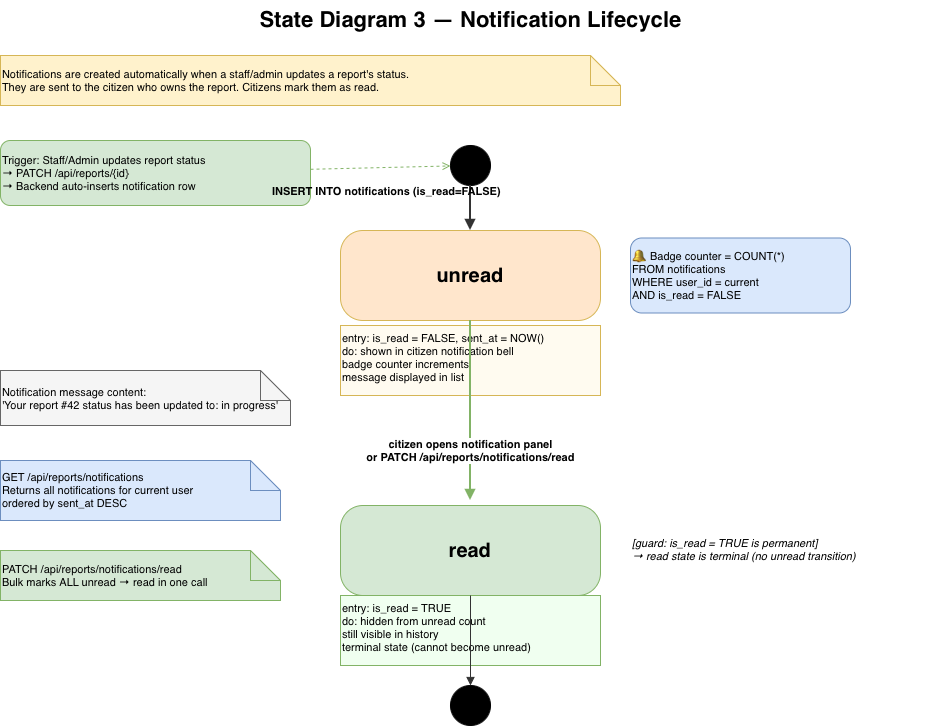

The diagram above was exported from draw.io. Its source (the exported page's mxGraphModel, read from the mxfile embedded in the PNG):
<mxGraphModel dx="1334" dy="931" grid="1" gridSize="10" guides="1" tooltips="1" connect="1" arrows="1" fold="1" page="1" pageScale="1" pageWidth="827" pageHeight="1169" math="0" shadow="0">
  <root>
    <mxCell id="0" />
    <mxCell id="1" parent="0" />
    <mxCell id="RThbPmxgpsbQSfJoknsy-873" parent="1" style="text;html=1;strokeColor=none;fillColor=none;align=center;fontSize=22;fontStyle=1;" value="State Diagram 3 — Notification Lifecycle" vertex="1">
      <mxGeometry height="45" width="900" x="100" y="20" as="geometry" />
    </mxCell>
    <mxCell id="RThbPmxgpsbQSfJoknsy-874" parent="1" style="shape=note;whiteSpace=wrap;html=1;fillColor=#fff2cc;strokeColor=#d6b656;fontSize=11;align=left;" value="Notifications are created automatically when a staff/admin updates a report's status.&#10;They are sent to the citizen who owns the report. Citizens mark them as read." vertex="1">
      <mxGeometry height="50" width="620" x="80" y="75" as="geometry" />
    </mxCell>
    <mxCell id="RThbPmxgpsbQSfJoknsy-875" parent="1" style="rounded=1;whiteSpace=wrap;html=1;fillColor=#d5e8d4;strokeColor=#82b366;fontSize=11;align=left;" value="Trigger: Staff/Admin updates report status&#10;→ PATCH /api/reports/{id}&#10;→ Backend auto-inserts notification row" vertex="1">
      <mxGeometry height="65" width="310" x="80" y="160" as="geometry" />
    </mxCell>
    <mxCell id="RThbPmxgpsbQSfJoknsy-876" parent="1" style="ellipse;aspect=fixed;fillColor=#000000;strokeColor=#000000;" value="" vertex="1">
      <mxGeometry height="40" width="40" x="530" y="165" as="geometry" />
    </mxCell>
    <mxCell id="RThbPmxgpsbQSfJoknsy-877" parent="1" style="rounded=1;whiteSpace=wrap;html=1;fillColor=#ffe6cc;strokeColor=#d6b656;fontSize=20;fontStyle=1;arcSize=25;" value="unread" vertex="1">
      <mxGeometry height="90" width="260" x="420" y="250" as="geometry" />
    </mxCell>
    <mxCell id="RThbPmxgpsbQSfJoknsy-878" parent="1" style="text;html=1;strokeColor=#d6b656;fillColor=#fffbf0;fontSize=11;align=left;" value="entry: is_read = FALSE, sent_at = NOW()&#10;do: shown in citizen notification bell&#10;    badge counter increments&#10;    message displayed in list" vertex="1">
      <mxGeometry height="70" width="260" x="420" y="345" as="geometry" />
    </mxCell>
    <mxCell id="RThbPmxgpsbQSfJoknsy-879" parent="1" style="rounded=1;whiteSpace=wrap;html=1;fillColor=#dae8fc;strokeColor=#6c8ebf;fontSize=11;align=left;" value="🔔 Badge counter = COUNT(*)&#10;FROM notifications&#10;WHERE user_id = current&#10;AND is_read = FALSE" vertex="1">
      <mxGeometry height="75" width="220" x="710" y="257.5" as="geometry" />
    </mxCell>
    <mxCell id="RThbPmxgpsbQSfJoknsy-880" parent="1" style="rounded=1;whiteSpace=wrap;html=1;fillColor=#d5e8d4;strokeColor=#82b366;fontSize=20;fontStyle=1;arcSize=25;" value="read" vertex="1">
      <mxGeometry height="90" width="260" x="420" y="525" as="geometry" />
    </mxCell>
    <mxCell id="RThbPmxgpsbQSfJoknsy-881" parent="1" style="text;html=1;strokeColor=#82b366;fillColor=#f0fff0;fontSize=11;align=left;" value="entry: is_read = TRUE&#10;do: hidden from unread count&#10;    still visible in history&#10;    terminal state (cannot become unread)" vertex="1">
      <mxGeometry height="70" width="260" x="420" y="615" as="geometry" />
    </mxCell>
    <mxCell id="RThbPmxgpsbQSfJoknsy-882" parent="1" style="shape=doubleEllipse;aspect=fixed;fillColor=#000000;strokeColor=#000000;" value="" vertex="1">
      <mxGeometry height="40" width="40" x="530" y="705" as="geometry" />
    </mxCell>
    <mxCell id="RThbPmxgpsbQSfJoknsy-883" edge="1" parent="1" source="RThbPmxgpsbQSfJoknsy-876" style="html=1;endArrow=block;endFill=1;strokeColor=#333;strokeWidth=2;" target="RThbPmxgpsbQSfJoknsy-877" value="">
      <mxGeometry relative="1" as="geometry" />
    </mxCell>
    <mxCell id="RThbPmxgpsbQSfJoknsy-884" parent="1" style="text;html=1;strokeColor=none;fillColor=none;fontSize=11;fontStyle=1;" value="INSERT INTO notifications (is_read=FALSE)" vertex="1">
      <mxGeometry height="20" width="300" x="350" y="198" as="geometry" />
    </mxCell>
    <mxCell id="RThbPmxgpsbQSfJoknsy-885" edge="1" parent="1" source="RThbPmxgpsbQSfJoknsy-875" style="html=1;endArrow=open;endFill=0;dashed=1;strokeColor=#82b366;strokeWidth=1;" target="RThbPmxgpsbQSfJoknsy-876" value="">
      <mxGeometry relative="1" as="geometry" />
    </mxCell>
    <mxCell id="RThbPmxgpsbQSfJoknsy-886" edge="1" parent="1" source="RThbPmxgpsbQSfJoknsy-877" style="html=1;endArrow=block;endFill=1;strokeColor=#82b366;strokeWidth=2;fontStyle=1;fontSize=11;" value="citizen opens notification panel&#10;or PATCH /api/reports/notifications/read">
      <mxGeometry relative="1" x="0.4444" as="geometry">
        <mxPoint as="offset" />
        <Array as="points" />
        <mxPoint x="550" y="520" as="targetPoint" />
      </mxGeometry>
    </mxCell>
    <mxCell id="RThbPmxgpsbQSfJoknsy-887" parent="1" style="text;html=1;strokeColor=none;fillColor=none;fontSize=11;fontStyle=2;align=left;" value="[guard: is_read = TRUE is permanent]&#10;→ read state is terminal (no unread transition)" vertex="1">
      <mxGeometry height="40" width="300" x="710" y="550" as="geometry" />
    </mxCell>
    <mxCell id="RThbPmxgpsbQSfJoknsy-888" edge="1" parent="1" source="RThbPmxgpsbQSfJoknsy-880" style="html=1;endArrow=block;endFill=1;strokeColor=#333;" target="RThbPmxgpsbQSfJoknsy-882" value="">
      <mxGeometry relative="1" as="geometry" />
    </mxCell>
    <mxCell id="RThbPmxgpsbQSfJoknsy-889" parent="1" style="shape=note;whiteSpace=wrap;html=1;fillColor=#f5f5f5;strokeColor=#666;fontSize=11;align=left;" value="Notification message content:&#10;'Your report #42 status has been updated to: in progress'" vertex="1">
      <mxGeometry height="55" width="290" x="80" y="390" as="geometry" />
    </mxCell>
    <mxCell id="RThbPmxgpsbQSfJoknsy-890" parent="1" style="shape=note;whiteSpace=wrap;html=1;fillColor=#dae8fc;strokeColor=#6c8ebf;fontSize=11;align=left;" value="GET /api/reports/notifications&#10;Returns all notifications for current user&#10;ordered by sent_at DESC" vertex="1">
      <mxGeometry height="60" width="280" x="80" y="480" as="geometry" />
    </mxCell>
    <mxCell id="RThbPmxgpsbQSfJoknsy-891" parent="1" style="shape=note;whiteSpace=wrap;html=1;fillColor=#d5e8d4;strokeColor=#82b366;fontSize=11;align=left;" value="PATCH /api/reports/notifications/read&#10;Bulk marks ALL unread → read in one call" vertex="1">
      <mxGeometry height="50" width="280" x="80" y="570" as="geometry" />
    </mxCell>
  </root>
</mxGraphModel>